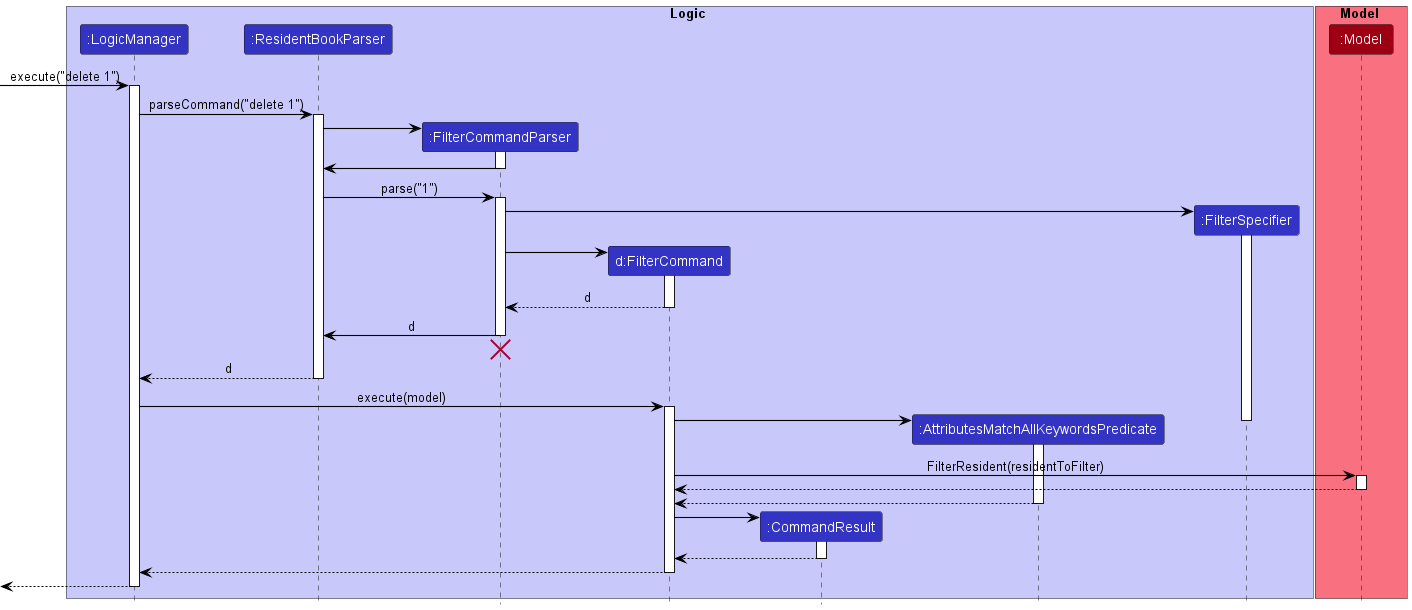

The diagram above was rendered by PlantUML. Its source (embedded in the PNG):
@startuml
!include style.puml
skinparam arrowThickness 1.1
skinparam arrowColor BLACK

box Logic LOGIC_COLOR_T1
participant ":LogicManager" as LogicManager LOGIC_COLOR
participant ":ResidentBookParser" as ResidentBookParser LOGIC_COLOR
participant ":FilterCommandParser" as FilterCommandParser LOGIC_COLOR
participant "d:FilterCommand" as FilterCommand LOGIC_COLOR
participant ":CommandResult" as CommandResult LOGIC_COLOR
participant ":AttributesMatchAllKeywordsPredicate" as AttributesMatchAllKeywordsPredicate LOGIC_COLOR
participant ":FilterSpecifier" as FilterSpecifier LOGIC_COLOR
end box

box Model MODEL_COLOR_T1
participant ":Model" as Model MODEL_COLOR
end box

[-> LogicManager : execute("delete 1")
activate LogicManager

LogicManager -> ResidentBookParser : parseCommand("delete 1")
activate ResidentBookParser

create FilterCommandParser
ResidentBookParser -> FilterCommandParser
activate FilterCommandParser

FilterCommandParser -> ResidentBookParser
deactivate FilterCommandParser

ResidentBookParser -> FilterCommandParser : parse("1")
activate FilterCommandParser
create FilterSpecifier
FilterCommandParser -> FilterSpecifier
activate FilterSpecifier
create FilterCommand
FilterCommandParser -> FilterCommand
activate FilterCommand

FilterCommand --> FilterCommandParser : d
deactivate FilterCommand

FilterCommandParser -> ResidentBookParser : d
deactivate FilterCommandParser
'Hidden arrow to position the destroy marker below the end of the activation bar.
FilterCommandParser -[hidden]-> ResidentBookParser
destroy FilterCommandParser

ResidentBookParser --> LogicManager : d
deactivate ResidentBookParser
LogicManager -> FilterCommand : execute(model)
activate FilterCommand

create AttributesMatchAllKeywordsPredicate
FilterCommand -> AttributesMatchAllKeywordsPredicate
activate AttributesMatchAllKeywordsPredicate


deactivate FilterSpecifier

FilterCommand -> Model : FilterResident(residentToFilter)
activate Model
Model --> FilterCommand
deactivate Model

AttributesMatchAllKeywordsPredicate --> FilterCommand
deactivate AttributesMatchAllKeywordsPredicate

create CommandResult
FilterCommand -> CommandResult
activate CommandResult

CommandResult --> FilterCommand
deactivate CommandResult

FilterCommand --> LogicManager
deactivate FilterCommand

[<--LogicManager
deactivate LogicManager
@enduml